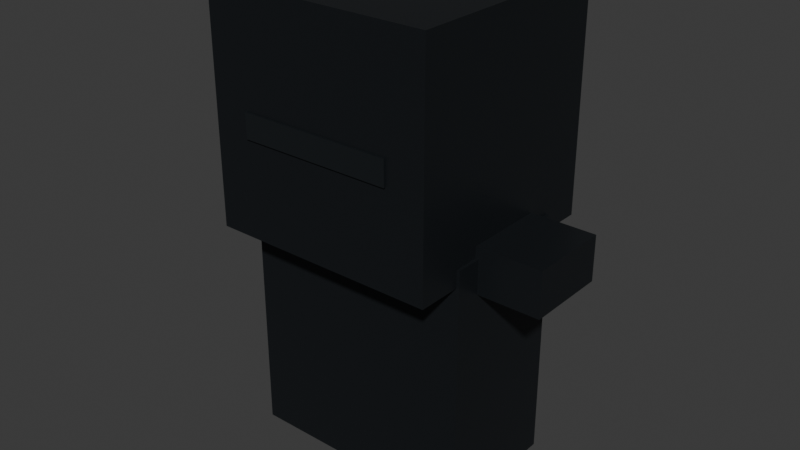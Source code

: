 # Source: armour_heavy.blend  (saved by Blender 5.1.30; exported with 4.5.12 LTS)
import bpy
from mathutils import Matrix  # noqa: F401  (used for matrix-valued properties, if any)

bpy.ops.wm.read_factory_settings(use_empty=True)
scene = bpy.context.scene
scene.name = 'Scene'

# ---- collections
col_collection = bpy.data.collections.new('Collection'); scene.collection.children.link(col_collection)

# ---- materials (node trees are filled in below, after node groups)
mat_heavy_plate = bpy.data.materials.new('heavy_plate')
mat_heavy_plate.diffuse_color = (0.3529, 0.3529, 0.4157, 1.0)
mat_helm_slit = bpy.data.materials.new('helm_slit')
mat_helm_slit.diffuse_color = (0.102, 0.102, 0.102, 1.0)

# ---- material node trees
mat_heavy_plate.use_nodes = True; mat_heavy_plate.node_tree.nodes.clear()
_N = mat_heavy_plate.node_tree.nodes; _L = mat_heavy_plate.node_tree.links
n0 = _N.new('ShaderNodeBsdfPrincipled'); n0.name = 'Principled BSDF'; n0.location = (-200, 100)
n0.inputs[0].default_value = (0.02315, 0.02732, 0.0319, 1.0)
n0.inputs[1].default_value = 0.6
n0.inputs[2].default_value = 0.4
n1 = _N.new('ShaderNodeOutputMaterial'); n1.name = 'Material Output'; n1.location = (200, 100)
_L.new(n0.outputs[0], n1.inputs[0])
n1.is_active_output = True
mat_helm_slit.use_nodes = True; mat_helm_slit.node_tree.nodes.clear()
_N = mat_helm_slit.node_tree.nodes; _L = mat_helm_slit.node_tree.links
n0 = _N.new('ShaderNodeBsdfPrincipled'); n0.name = 'Principled BSDF'; n0.location = (-200, 100)
n0.inputs[0].default_value = (0.009134, 0.01161, 0.0137, 1.0)
n0.inputs[2].default_value = 0.4
n1 = _N.new('ShaderNodeOutputMaterial'); n1.name = 'Material Output'; n1.location = (200, 100)
_L.new(n0.outputs[0], n1.inputs[0])
n1.is_active_output = True

# ---- world
world_world = bpy.data.worlds.new('World'); scene.world = world_world
world_world.use_nodes = True; world_world.node_tree.nodes.clear()
_N = world_world.node_tree.nodes; _L = world_world.node_tree.links
n0 = _N.new('ShaderNodeOutputWorld'); n0.name = 'World Output'; n0.location = (200, 100)
n1 = _N.new('ShaderNodeBackground'); n1.name = 'Background'; n1.location = (-200, 100)
n1.inputs[0].default_value = (0.05088, 0.05088, 0.05088, 1.0)
_L.new(n1.outputs[0], n0.inputs[0])
n0.is_active_output = True
world_world.color = (0.05088, 0.05088, 0.05088)
world_world.sun_shadow_jitter_overblur = 0.0

# ---- meshes
me_cube_021 = bpy.data.meshes.new('Cube.021')
me_cube_021.from_pydata([(-0.575, -0.325, 1.225), (-0.575, -0.325, 2.475), (-0.575, 0.325, 1.225), (-0.575, 0.325, 2.475), (0.575, -0.325, 1.225), (0.575, -0.325, 2.475), (0.575, 0.325, 1.225), (0.575, 0.325, 2.475)], [], [(0, 1, 3, 2), (2, 3, 7, 6), (6, 7, 5, 4), (4, 5, 1, 0), (2, 6, 4, 0), (7, 3, 1, 5)])
_uv = me_cube_021.uv_layers.new(name='UVMap')
_uv.uv.foreach_set('vector', [0.375, 0.0, 0.625, 0.0, 0.625, 0.25, 0.375, 0.25, 0.375, 0.25, 0.625, 0.25, 0.625, 0.5, 0.375, 0.5, 0.375, 0.5, 0.625, 0.5, 0.625, 0.75, 0.375, 0.75, 0.375, 0.75, 0.625, 0.75, 0.625, 1.0, 0.375, 1.0, 0.125, 0.5, 0.375, 0.5, 0.375, 0.75, 0.125, 0.75, 0.625, 0.5, 0.875, 0.5, 0.875, 0.75, 0.625, 0.75])
me_cube_021.materials.append(mat_heavy_plate)
me_cube_021.update()
me_cube_022 = bpy.data.meshes.new('Cube.022')
me_cube_022.from_pydata([(0.48, -0.2, 2.31), (0.48, -0.2, 2.53), (0.48, 0.2, 2.31), (0.48, 0.2, 2.53), (0.88, -0.2, 2.31), (0.88, -0.2, 2.53), (0.88, 0.2, 2.31), (0.88, 0.2, 2.53)], [], [(0, 1, 3, 2), (2, 3, 7, 6), (6, 7, 5, 4), (4, 5, 1, 0), (2, 6, 4, 0), (7, 3, 1, 5)])
_uv = me_cube_022.uv_layers.new(name='UVMap')
_uv.uv.foreach_set('vector', [0.375, 0.0, 0.625, 0.0, 0.625, 0.25, 0.375, 0.25, 0.375, 0.25, 0.625, 0.25, 0.625, 0.5, 0.375, 0.5, 0.375, 0.5, 0.625, 0.5, 0.625, 0.75, 0.375, 0.75, 0.375, 0.75, 0.625, 0.75, 0.625, 1.0, 0.375, 1.0, 0.125, 0.5, 0.375, 0.5, 0.375, 0.75, 0.125, 0.75, 0.625, 0.5, 0.875, 0.5, 0.875, 0.75, 0.625, 0.75])
me_cube_022.materials.append(mat_heavy_plate)
me_cube_022.update()
me_cube_023 = bpy.data.meshes.new('Cube.023')
me_cube_023.from_pydata([(-0.88, -0.2, 2.31), (-0.88, -0.2, 2.53), (-0.88, 0.2, 2.31), (-0.88, 0.2, 2.53), (-0.48, -0.2, 2.31), (-0.48, -0.2, 2.53), (-0.48, 0.2, 2.31), (-0.48, 0.2, 2.53)], [], [(0, 1, 3, 2), (2, 3, 7, 6), (6, 7, 5, 4), (4, 5, 1, 0), (2, 6, 4, 0), (7, 3, 1, 5)])
_uv = me_cube_023.uv_layers.new(name='UVMap')
_uv.uv.foreach_set('vector', [0.375, 0.0, 0.625, 0.0, 0.625, 0.25, 0.375, 0.25, 0.375, 0.25, 0.625, 0.25, 0.625, 0.5, 0.375, 0.5, 0.375, 0.5, 0.625, 0.5, 0.625, 0.75, 0.375, 0.75, 0.375, 0.75, 0.625, 0.75, 0.625, 1.0, 0.375, 1.0, 0.125, 0.5, 0.375, 0.5, 0.375, 0.75, 0.125, 0.75, 0.625, 0.5, 0.875, 0.5, 0.875, 0.75, 0.625, 0.75])
me_cube_023.materials.append(mat_heavy_plate)
me_cube_023.update()
me_cube_024 = bpy.data.meshes.new('Cube.024')
me_cube_024.from_pydata([(-0.56, -0.54, 2.39), (-0.56, -0.54, 3.51), (-0.56, 0.54, 2.39), (-0.56, 0.54, 3.51), (0.56, -0.54, 2.39), (0.56, -0.54, 3.51), (0.56, 0.54, 2.39), (0.56, 0.54, 3.51)], [], [(0, 1, 3, 2), (2, 3, 7, 6), (6, 7, 5, 4), (4, 5, 1, 0), (2, 6, 4, 0), (7, 3, 1, 5)])
_uv = me_cube_024.uv_layers.new(name='UVMap')
_uv.uv.foreach_set('vector', [0.375, 0.0, 0.625, 0.0, 0.625, 0.25, 0.375, 0.25, 0.375, 0.25, 0.625, 0.25, 0.625, 0.5, 0.375, 0.5, 0.375, 0.5, 0.625, 0.5, 0.625, 0.75, 0.375, 0.75, 0.375, 0.75, 0.625, 0.75, 0.625, 1.0, 0.375, 1.0, 0.125, 0.5, 0.375, 0.5, 0.375, 0.75, 0.125, 0.75, 0.625, 0.5, 0.875, 0.5, 0.875, 0.75, 0.625, 0.75])
me_cube_024.materials.append(mat_heavy_plate)
me_cube_024.update()
me_cube_025 = bpy.data.meshes.new('Cube.025')
me_cube_025.from_pydata([(-0.375, -0.551, 2.86), (-0.375, -0.551, 2.98), (-0.375, -0.541, 2.86), (-0.375, -0.541, 2.98), (0.375, -0.551, 2.86), (0.375, -0.551, 2.98), (0.375, -0.541, 2.86), (0.375, -0.541, 2.98)], [], [(0, 1, 3, 2), (2, 3, 7, 6), (6, 7, 5, 4), (4, 5, 1, 0), (2, 6, 4, 0), (7, 3, 1, 5)])
_uv = me_cube_025.uv_layers.new(name='UVMap')
_uv.uv.foreach_set('vector', [0.375, 0.0, 0.625, 0.0, 0.625, 0.25, 0.375, 0.25, 0.375, 0.25, 0.625, 0.25, 0.625, 0.5, 0.375, 0.5, 0.375, 0.5, 0.625, 0.5, 0.625, 0.75, 0.375, 0.75, 0.375, 0.75, 0.625, 0.75, 0.625, 1.0, 0.375, 1.0, 0.125, 0.5, 0.375, 0.5, 0.375, 0.75, 0.125, 0.75, 0.625, 0.5, 0.875, 0.5, 0.875, 0.75, 0.625, 0.75])
me_cube_025.materials.append(mat_helm_slit)
me_cube_025.update()

# ---- objects
ob_heavychest_main = bpy.data.objects.new('HeavyChest_Main', me_cube_021)
ob_heavychest_paull = bpy.data.objects.new('HeavyChest_PaulL', me_cube_022)
ob_heavychest_paulr = bpy.data.objects.new('HeavyChest_PaulR', me_cube_023)
ob_heavyhelm_main = bpy.data.objects.new('HeavyHelm_Main', me_cube_024)
ob_heavyhelm_slit = bpy.data.objects.new('HeavyHelm_Slit', me_cube_025)

# ---- transforms, parenting, visibility, modifiers, constraints
ob_heavychest_main.location = (0.0, 0.0, 0.0)
ob_heavychest_paull.location = (0.0, 0.0, 0.0)
ob_heavychest_paulr.location = (0.0, 0.0, 0.0)
ob_heavyhelm_main.location = (0.0, 0.0, 0.0)
ob_heavyhelm_slit.location = (0.0, 0.0, 0.0)

# ---- collection membership
col_collection.objects.link(ob_heavychest_main)
col_collection.objects.link(ob_heavychest_paull)
col_collection.objects.link(ob_heavychest_paulr)
col_collection.objects.link(ob_heavyhelm_main)
col_collection.objects.link(ob_heavyhelm_slit)

# ---- scene / render settings (as saved in the file)
scene.frame_start = 1; scene.frame_end = 250; scene.frame_set(1)
scene.render.engine = 'BLENDER_EEVEE_NEXT'
scene.render.bake_bias = 0.0
scene.render.bake_samples = 0
scene.cycles.sampling_pattern = 'TABULATED_SOBOL'
scene.eevee.use_volume_custom_range = False
bpy.context.view_layer.update()

# ---- added for rendering (the .blend has no active camera and no usable light): camera, sun
cam_auto = bpy.data.cameras.new('AutoCamera')
cam_auto.lens = 50.0
cam_auto.sensor_width = 36.0
cam_auto.clip_end = 1000.0
ob_auto_camera = bpy.data.objects.new('AutoCamera', cam_auto)
scene.collection.objects.link(ob_auto_camera)
ob_auto_camera.location = (2.8531, -3.42922, 4.64998)
ob_auto_camera.rotation_euler = (1.09748, -7.21219e-08, 0.694738)
scene.camera = ob_auto_camera
light_auto_sun = bpy.data.lights.new('AutoSun', 'SUN')
light_auto_sun.energy = 3.0
light_auto_sun.angle = 0.0523599
ob_auto_sun = bpy.data.objects.new('AutoSun', light_auto_sun)
scene.collection.objects.link(ob_auto_sun)
ob_auto_sun.rotation_euler = (0.872665, 0.174533, 0.523599)
bpy.context.view_layer.update()
